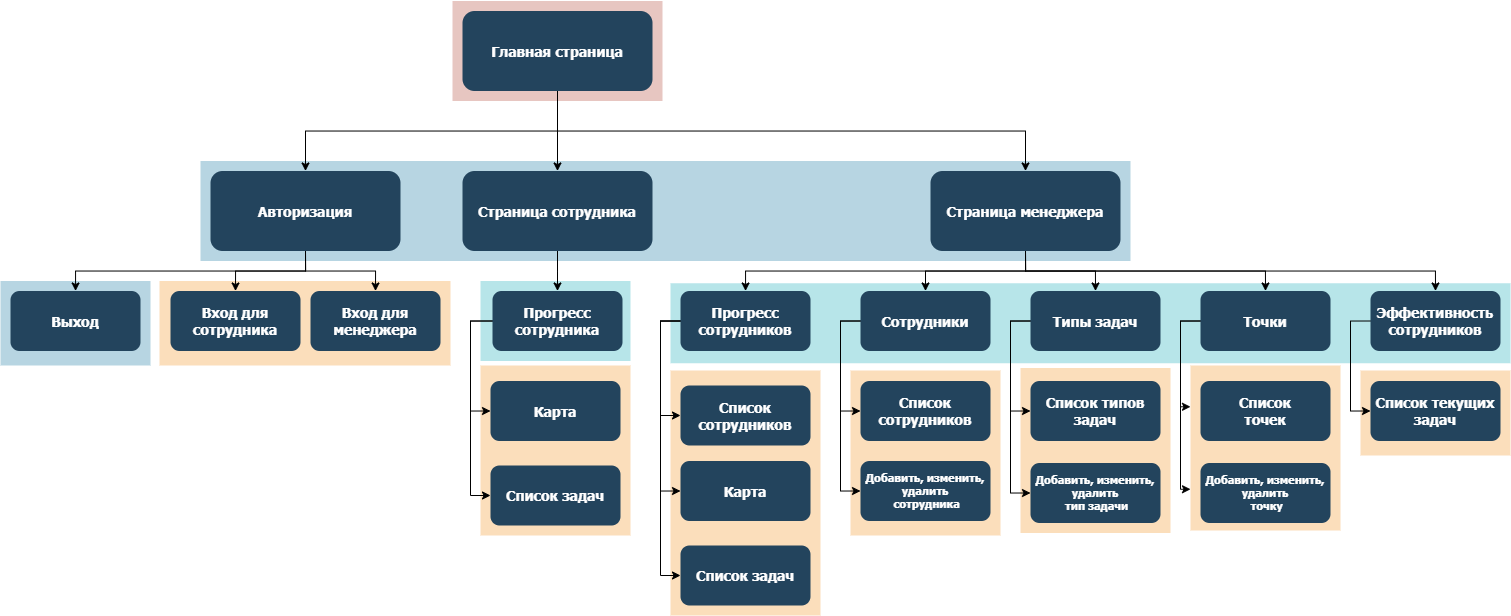

The diagram above was exported from draw.io. Its source (the exported page's mxGraphModel, read from the mxfile embedded in the PNG):
<mxGraphModel dx="1278" dy="948" grid="1" gridSize="10" guides="1" tooltips="1" connect="1" arrows="1" fold="1" page="1" pageScale="1.5" pageWidth="1169" pageHeight="827" background="none" math="0" shadow="0">
  <root>
    <mxCell id="0" />
    <mxCell id="1" parent="0" />
    <mxCell id="tbcoA_Y68dAtBRfmgMVn-128" value="" style="fillColor=#F2931E;strokeColor=none;opacity=30;" vertex="1" parent="1">
      <mxGeometry x="1460" y="535" width="150" height="85" as="geometry" />
    </mxCell>
    <mxCell id="y8zi4_Ze02pp91wrentb-171" value="" style="fillColor=#F2931E;strokeColor=none;opacity=30;" parent="1" vertex="1">
      <mxGeometry x="1120" y="532.5" width="150" height="165" as="geometry" />
    </mxCell>
    <mxCell id="y8zi4_Ze02pp91wrentb-166" value="" style="fillColor=#F2931E;strokeColor=none;opacity=30;" parent="1" vertex="1">
      <mxGeometry x="950" y="535" width="150" height="165" as="geometry" />
    </mxCell>
    <mxCell id="y8zi4_Ze02pp91wrentb-157" value="" style="fillColor=#F2931E;strokeColor=none;opacity=30;" parent="1" vertex="1">
      <mxGeometry x="770" y="535" width="150" height="245" as="geometry" />
    </mxCell>
    <mxCell id="y8zi4_Ze02pp91wrentb-153" value="" style="fillColor=#12AAB5;strokeColor=none;opacity=30;" parent="1" vertex="1">
      <mxGeometry x="770" y="447.75" width="840" height="80" as="geometry" />
    </mxCell>
    <mxCell id="y8zi4_Ze02pp91wrentb-126" value="" style="fillColor=#10739E;strokeColor=none;opacity=30;" parent="1" vertex="1">
      <mxGeometry x="100" y="445.5" width="150" height="84.5" as="geometry" />
    </mxCell>
    <mxCell id="123" value="" style="fillColor=#AE4132;strokeColor=none;opacity=30;" parent="1" vertex="1">
      <mxGeometry x="552" y="165.50000000000003" width="210" height="99.99999999999994" as="geometry" />
    </mxCell>
    <mxCell id="122" value="" style="fillColor=#10739E;strokeColor=none;opacity=30;" parent="1" vertex="1">
      <mxGeometry x="300" y="325.5" width="930" height="100" as="geometry" />
    </mxCell>
    <mxCell id="118" value="" style="fillColor=#F2931E;strokeColor=none;opacity=30;" parent="1" vertex="1">
      <mxGeometry x="259" y="445.5" width="291" height="84.5" as="geometry" />
    </mxCell>
    <mxCell id="117" value="" style="fillColor=#F2931E;strokeColor=none;opacity=30;" parent="1" vertex="1">
      <mxGeometry x="580" y="530" width="150" height="170" as="geometry" />
    </mxCell>
    <mxCell id="109" value="" style="fillColor=#12AAB5;strokeColor=none;opacity=30;" parent="1" vertex="1">
      <mxGeometry x="580" y="445.5" width="150" height="80" as="geometry" />
    </mxCell>
    <mxCell id="2" value="Главная страница" style="rounded=1;fillColor=#23445D;gradientColor=none;strokeColor=none;fontColor=#FFFFFF;fontStyle=1;fontFamily=Tahoma;fontSize=14" parent="1" vertex="1">
      <mxGeometry x="562" y="175.5" width="190" height="80" as="geometry" />
    </mxCell>
    <mxCell id="9" value="" style="edgeStyle=elbowEdgeStyle;elbow=vertical;strokeWidth=1;rounded=0;entryX=0.5;entryY=0;entryDx=0;entryDy=0;" parent="1" source="2" target="10" edge="1">
      <mxGeometry x="337" y="215.5" width="100" height="100" as="geometry">
        <mxPoint x="337" y="315.5" as="sourcePoint" />
        <mxPoint x="1457" y="335.5" as="targetPoint" />
      </mxGeometry>
    </mxCell>
    <mxCell id="y8zi4_Ze02pp91wrentb-148" style="edgeStyle=orthogonalEdgeStyle;rounded=0;orthogonalLoop=1;jettySize=auto;html=1;exitX=0.5;exitY=1;exitDx=0;exitDy=0;" parent="1" source="10" target="y8zi4_Ze02pp91wrentb-143" edge="1">
      <mxGeometry relative="1" as="geometry" />
    </mxCell>
    <mxCell id="y8zi4_Ze02pp91wrentb-149" style="edgeStyle=orthogonalEdgeStyle;rounded=0;orthogonalLoop=1;jettySize=auto;html=1;exitX=0.5;exitY=1;exitDx=0;exitDy=0;entryX=0.5;entryY=0;entryDx=0;entryDy=0;" parent="1" source="10" target="y8zi4_Ze02pp91wrentb-146" edge="1">
      <mxGeometry relative="1" as="geometry" />
    </mxCell>
    <mxCell id="y8zi4_Ze02pp91wrentb-150" style="edgeStyle=orthogonalEdgeStyle;rounded=0;orthogonalLoop=1;jettySize=auto;html=1;exitX=0.5;exitY=1;exitDx=0;exitDy=0;entryX=0.5;entryY=0;entryDx=0;entryDy=0;" parent="1" source="10" target="y8zi4_Ze02pp91wrentb-144" edge="1">
      <mxGeometry relative="1" as="geometry" />
    </mxCell>
    <mxCell id="y8zi4_Ze02pp91wrentb-151" style="edgeStyle=orthogonalEdgeStyle;rounded=0;orthogonalLoop=1;jettySize=auto;html=1;exitX=0.5;exitY=1;exitDx=0;exitDy=0;entryX=0.5;entryY=0;entryDx=0;entryDy=0;" parent="1" source="10" target="y8zi4_Ze02pp91wrentb-145" edge="1">
      <mxGeometry relative="1" as="geometry" />
    </mxCell>
    <mxCell id="10" value="Страница менеджера" style="rounded=1;fillColor=#23445D;gradientColor=none;strokeColor=none;fontColor=#FFFFFF;fontStyle=1;fontFamily=Tahoma;fontSize=14" parent="1" vertex="1">
      <mxGeometry x="1030" y="335.5" width="190" height="80" as="geometry" />
    </mxCell>
    <mxCell id="12" value="Страница сотрудника" style="rounded=1;fillColor=#23445D;gradientColor=none;strokeColor=none;fontColor=#FFFFFF;fontStyle=1;fontFamily=Tahoma;fontSize=14" parent="1" vertex="1">
      <mxGeometry x="561.9999999999999" y="335.5" width="190" height="80" as="geometry" />
    </mxCell>
    <mxCell id="tbcoA_Y68dAtBRfmgMVn-123" style="edgeStyle=orthogonalEdgeStyle;rounded=0;orthogonalLoop=1;jettySize=auto;html=1;exitX=0.5;exitY=1;exitDx=0;exitDy=0;entryX=0.5;entryY=0;entryDx=0;entryDy=0;" edge="1" parent="1" source="13" target="15">
      <mxGeometry relative="1" as="geometry" />
    </mxCell>
    <mxCell id="tbcoA_Y68dAtBRfmgMVn-124" style="edgeStyle=orthogonalEdgeStyle;rounded=0;orthogonalLoop=1;jettySize=auto;html=1;exitX=0.5;exitY=1;exitDx=0;exitDy=0;entryX=0.5;entryY=0;entryDx=0;entryDy=0;" edge="1" parent="1" source="13" target="14">
      <mxGeometry relative="1" as="geometry" />
    </mxCell>
    <mxCell id="tbcoA_Y68dAtBRfmgMVn-125" style="edgeStyle=orthogonalEdgeStyle;rounded=0;orthogonalLoop=1;jettySize=auto;html=1;exitX=0.5;exitY=1;exitDx=0;exitDy=0;" edge="1" parent="1" source="13" target="y8zi4_Ze02pp91wrentb-124">
      <mxGeometry relative="1" as="geometry" />
    </mxCell>
    <mxCell id="13" value="Авторизация" style="rounded=1;fillColor=#23445D;gradientColor=none;strokeColor=none;fontColor=#FFFFFF;fontStyle=1;fontFamily=Tahoma;fontSize=14" parent="1" vertex="1">
      <mxGeometry x="310" y="335.5" width="190" height="80" as="geometry" />
    </mxCell>
    <mxCell id="14" value="Вход для &#10;сотрудника" style="rounded=1;fillColor=#23445D;gradientColor=none;strokeColor=none;fontColor=#FFFFFF;fontStyle=1;fontFamily=Tahoma;fontSize=14" parent="1" vertex="1">
      <mxGeometry x="270" y="455.5" width="130" height="60" as="geometry" />
    </mxCell>
    <mxCell id="15" value="Вход для &#10;менеджера" style="rounded=1;fillColor=#23445D;gradientColor=none;strokeColor=none;fontColor=#FFFFFF;fontStyle=1;fontFamily=Tahoma;fontSize=14" parent="1" vertex="1">
      <mxGeometry x="410" y="455.5" width="130" height="60" as="geometry" />
    </mxCell>
    <mxCell id="y8zi4_Ze02pp91wrentb-141" style="edgeStyle=orthogonalEdgeStyle;rounded=0;orthogonalLoop=1;jettySize=auto;html=1;exitX=0;exitY=0.5;exitDx=0;exitDy=0;entryX=0;entryY=0.5;entryDx=0;entryDy=0;" parent="1" source="25" target="y8zi4_Ze02pp91wrentb-139" edge="1">
      <mxGeometry relative="1" as="geometry" />
    </mxCell>
    <mxCell id="y8zi4_Ze02pp91wrentb-142" style="edgeStyle=orthogonalEdgeStyle;rounded=0;orthogonalLoop=1;jettySize=auto;html=1;exitX=0;exitY=0.5;exitDx=0;exitDy=0;entryX=0;entryY=0.5;entryDx=0;entryDy=0;" parent="1" source="25" target="y8zi4_Ze02pp91wrentb-140" edge="1">
      <mxGeometry relative="1" as="geometry" />
    </mxCell>
    <mxCell id="25" value="Прогресс &#10;сотрудника" style="rounded=1;fillColor=#23445D;gradientColor=none;strokeColor=none;fontColor=#FFFFFF;fontStyle=1;fontFamily=Tahoma;fontSize=14" parent="1" vertex="1">
      <mxGeometry x="592" y="455.5" width="130" height="60" as="geometry" />
    </mxCell>
    <mxCell id="59" value="" style="edgeStyle=elbowEdgeStyle;elbow=vertical;strokeWidth=1;rounded=0" parent="1" source="2" target="12" edge="1">
      <mxGeometry x="347" y="225.5" width="100" height="100" as="geometry">
        <mxPoint x="861.9999999999999" y="275.5" as="sourcePoint" />
        <mxPoint x="1466.9999999999998" y="345.5" as="targetPoint" />
      </mxGeometry>
    </mxCell>
    <mxCell id="61" value="" style="edgeStyle=elbowEdgeStyle;elbow=vertical;strokeWidth=1;rounded=0" parent="1" source="2" target="13" edge="1">
      <mxGeometry x="-23" y="135.5" width="100" height="100" as="geometry">
        <mxPoint x="-23" y="235.5" as="sourcePoint" />
        <mxPoint x="77" y="135.5" as="targetPoint" />
      </mxGeometry>
    </mxCell>
    <mxCell id="100" value="" style="edgeStyle=elbowEdgeStyle;elbow=vertical;strokeWidth=1;rounded=0" parent="1" source="12" target="25" edge="1">
      <mxGeometry x="-23" y="135.5" width="100" height="100" as="geometry">
        <mxPoint x="-23" y="235.5" as="sourcePoint" />
        <mxPoint x="77" y="135.5" as="targetPoint" />
      </mxGeometry>
    </mxCell>
    <mxCell id="103" value="" style="edgeStyle=elbowEdgeStyle;elbow=vertical;strokeWidth=1;rounded=0;entryX=0.5;entryY=0;entryDx=0;entryDy=0;" parent="1" source="10" target="y8zi4_Ze02pp91wrentb-147" edge="1">
      <mxGeometry x="-23" y="135.5" width="100" height="100" as="geometry">
        <mxPoint x="-23" y="235.5" as="sourcePoint" />
        <mxPoint x="1042" y="455.5" as="targetPoint" />
      </mxGeometry>
    </mxCell>
    <mxCell id="y8zi4_Ze02pp91wrentb-124" value="Выход" style="rounded=1;fillColor=#23445D;gradientColor=none;strokeColor=none;fontColor=#FFFFFF;fontStyle=1;fontFamily=Tahoma;fontSize=14" parent="1" vertex="1">
      <mxGeometry x="110" y="455.5" width="130" height="60" as="geometry" />
    </mxCell>
    <mxCell id="y8zi4_Ze02pp91wrentb-139" value="Карта" style="rounded=1;fillColor=#23445D;gradientColor=none;strokeColor=none;fontColor=#FFFFFF;fontStyle=1;fontFamily=Tahoma;fontSize=14" parent="1" vertex="1">
      <mxGeometry x="590" y="545.5" width="130" height="60" as="geometry" />
    </mxCell>
    <mxCell id="y8zi4_Ze02pp91wrentb-140" value="Список задач" style="rounded=1;fillColor=#23445D;gradientColor=none;strokeColor=none;fontColor=#FFFFFF;fontStyle=1;fontFamily=Tahoma;fontSize=14" parent="1" vertex="1">
      <mxGeometry x="590" y="630" width="130" height="60" as="geometry" />
    </mxCell>
    <mxCell id="y8zi4_Ze02pp91wrentb-158" style="edgeStyle=orthogonalEdgeStyle;rounded=0;orthogonalLoop=1;jettySize=auto;html=1;exitX=0;exitY=0.5;exitDx=0;exitDy=0;entryX=0;entryY=0.5;entryDx=0;entryDy=0;" parent="1" source="y8zi4_Ze02pp91wrentb-143" target="y8zi4_Ze02pp91wrentb-156" edge="1">
      <mxGeometry relative="1" as="geometry" />
    </mxCell>
    <mxCell id="y8zi4_Ze02pp91wrentb-159" style="edgeStyle=orthogonalEdgeStyle;rounded=0;orthogonalLoop=1;jettySize=auto;html=1;exitX=0;exitY=0.5;exitDx=0;exitDy=0;entryX=0;entryY=0.5;entryDx=0;entryDy=0;" parent="1" source="y8zi4_Ze02pp91wrentb-143" target="y8zi4_Ze02pp91wrentb-154" edge="1">
      <mxGeometry relative="1" as="geometry" />
    </mxCell>
    <mxCell id="y8zi4_Ze02pp91wrentb-160" style="edgeStyle=orthogonalEdgeStyle;rounded=0;orthogonalLoop=1;jettySize=auto;html=1;exitX=0;exitY=0.5;exitDx=0;exitDy=0;entryX=0;entryY=0.5;entryDx=0;entryDy=0;" parent="1" source="y8zi4_Ze02pp91wrentb-143" target="y8zi4_Ze02pp91wrentb-155" edge="1">
      <mxGeometry relative="1" as="geometry" />
    </mxCell>
    <mxCell id="y8zi4_Ze02pp91wrentb-143" value="Прогресс &#10;сотрудников" style="rounded=1;fillColor=#23445D;gradientColor=none;strokeColor=none;fontColor=#FFFFFF;fontStyle=1;fontFamily=Tahoma;fontSize=14" parent="1" vertex="1">
      <mxGeometry x="780" y="455.5" width="130" height="60" as="geometry" />
    </mxCell>
    <mxCell id="tbcoA_Y68dAtBRfmgMVn-127" style="edgeStyle=orthogonalEdgeStyle;rounded=0;orthogonalLoop=1;jettySize=auto;html=1;exitX=0;exitY=0.5;exitDx=0;exitDy=0;entryX=0;entryY=0.5;entryDx=0;entryDy=0;fontSize=11;" edge="1" parent="1" source="y8zi4_Ze02pp91wrentb-144" target="tbcoA_Y68dAtBRfmgMVn-126">
      <mxGeometry relative="1" as="geometry">
        <Array as="points">
          <mxPoint x="1450" y="486" />
          <mxPoint x="1450" y="576" />
        </Array>
      </mxGeometry>
    </mxCell>
    <mxCell id="y8zi4_Ze02pp91wrentb-144" value="Эффективность &#10;сотрудников" style="rounded=1;fillColor=#23445D;gradientColor=none;strokeColor=none;fontColor=#FFFFFF;fontStyle=1;fontFamily=Tahoma;fontSize=14" parent="1" vertex="1">
      <mxGeometry x="1470" y="455.5" width="130" height="60" as="geometry" />
    </mxCell>
    <mxCell id="y8zi4_Ze02pp91wrentb-175" style="edgeStyle=orthogonalEdgeStyle;rounded=0;orthogonalLoop=1;jettySize=auto;html=1;exitX=0;exitY=0.5;exitDx=0;exitDy=0;entryX=0;entryY=0.25;entryDx=0;entryDy=0;" parent="1" source="y8zi4_Ze02pp91wrentb-145" target="y8zi4_Ze02pp91wrentb-172" edge="1">
      <mxGeometry relative="1" as="geometry" />
    </mxCell>
    <mxCell id="y8zi4_Ze02pp91wrentb-176" style="edgeStyle=orthogonalEdgeStyle;rounded=0;orthogonalLoop=1;jettySize=auto;html=1;exitX=0;exitY=0.5;exitDx=0;exitDy=0;entryX=0;entryY=0.75;entryDx=0;entryDy=0;" parent="1" source="y8zi4_Ze02pp91wrentb-145" target="y8zi4_Ze02pp91wrentb-172" edge="1">
      <mxGeometry relative="1" as="geometry" />
    </mxCell>
    <mxCell id="y8zi4_Ze02pp91wrentb-145" value="Точки" style="rounded=1;fillColor=#23445D;gradientColor=none;strokeColor=none;fontColor=#FFFFFF;fontStyle=1;fontFamily=Tahoma;fontSize=14" parent="1" vertex="1">
      <mxGeometry x="1300" y="455.5" width="130" height="60" as="geometry" />
    </mxCell>
    <mxCell id="y8zi4_Ze02pp91wrentb-169" style="edgeStyle=orthogonalEdgeStyle;rounded=0;orthogonalLoop=1;jettySize=auto;html=1;exitX=0;exitY=0.5;exitDx=0;exitDy=0;entryX=0;entryY=0.5;entryDx=0;entryDy=0;" parent="1" source="y8zi4_Ze02pp91wrentb-146" target="y8zi4_Ze02pp91wrentb-167" edge="1">
      <mxGeometry relative="1" as="geometry" />
    </mxCell>
    <mxCell id="y8zi4_Ze02pp91wrentb-170" style="edgeStyle=orthogonalEdgeStyle;rounded=0;orthogonalLoop=1;jettySize=auto;html=1;exitX=0;exitY=0.5;exitDx=0;exitDy=0;entryX=0;entryY=0.5;entryDx=0;entryDy=0;" parent="1" source="y8zi4_Ze02pp91wrentb-146" target="y8zi4_Ze02pp91wrentb-168" edge="1">
      <mxGeometry relative="1" as="geometry" />
    </mxCell>
    <mxCell id="y8zi4_Ze02pp91wrentb-146" value="Типы задач" style="rounded=1;fillColor=#23445D;gradientColor=none;strokeColor=none;fontColor=#FFFFFF;fontStyle=1;fontFamily=Tahoma;fontSize=14" parent="1" vertex="1">
      <mxGeometry x="1130" y="455.5" width="130" height="60" as="geometry" />
    </mxCell>
    <mxCell id="y8zi4_Ze02pp91wrentb-163" style="edgeStyle=orthogonalEdgeStyle;rounded=0;orthogonalLoop=1;jettySize=auto;html=1;exitX=0;exitY=0.5;exitDx=0;exitDy=0;entryX=0;entryY=0.5;entryDx=0;entryDy=0;" parent="1" source="y8zi4_Ze02pp91wrentb-147" target="y8zi4_Ze02pp91wrentb-161" edge="1">
      <mxGeometry relative="1" as="geometry" />
    </mxCell>
    <mxCell id="y8zi4_Ze02pp91wrentb-165" style="edgeStyle=orthogonalEdgeStyle;rounded=0;orthogonalLoop=1;jettySize=auto;html=1;exitX=0;exitY=0.5;exitDx=0;exitDy=0;entryX=0;entryY=0.5;entryDx=0;entryDy=0;" parent="1" source="y8zi4_Ze02pp91wrentb-147" target="y8zi4_Ze02pp91wrentb-164" edge="1">
      <mxGeometry relative="1" as="geometry" />
    </mxCell>
    <mxCell id="y8zi4_Ze02pp91wrentb-147" value="Сотрудники" style="rounded=1;fillColor=#23445D;gradientColor=none;strokeColor=none;fontColor=#FFFFFF;fontStyle=1;fontFamily=Tahoma;fontSize=14" parent="1" vertex="1">
      <mxGeometry x="960" y="455.5" width="130" height="60" as="geometry" />
    </mxCell>
    <mxCell id="y8zi4_Ze02pp91wrentb-154" value="Карта" style="rounded=1;fillColor=#23445D;gradientColor=none;strokeColor=none;fontColor=#FFFFFF;fontStyle=1;fontFamily=Tahoma;fontSize=14" parent="1" vertex="1">
      <mxGeometry x="780" y="625.5" width="130" height="60" as="geometry" />
    </mxCell>
    <mxCell id="y8zi4_Ze02pp91wrentb-155" value="Список задач" style="rounded=1;fillColor=#23445D;gradientColor=none;strokeColor=none;fontColor=#FFFFFF;fontStyle=1;fontFamily=Tahoma;fontSize=14" parent="1" vertex="1">
      <mxGeometry x="780" y="710" width="130" height="60" as="geometry" />
    </mxCell>
    <mxCell id="y8zi4_Ze02pp91wrentb-156" value="Список &#10;сотрудников" style="rounded=1;fillColor=#23445D;gradientColor=none;strokeColor=none;fontColor=#FFFFFF;fontStyle=1;fontFamily=Tahoma;fontSize=14" parent="1" vertex="1">
      <mxGeometry x="780" y="550" width="130" height="60" as="geometry" />
    </mxCell>
    <mxCell id="y8zi4_Ze02pp91wrentb-161" value="Список &#10;сотрудников" style="rounded=1;fillColor=#23445D;gradientColor=none;strokeColor=none;fontColor=#FFFFFF;fontStyle=1;fontFamily=Tahoma;fontSize=14" parent="1" vertex="1">
      <mxGeometry x="960" y="545.5" width="130" height="60" as="geometry" />
    </mxCell>
    <mxCell id="y8zi4_Ze02pp91wrentb-164" value="Добавить, изменить,&#10;удалить&#10; сотрудника" style="rounded=1;fillColor=#23445D;gradientColor=none;strokeColor=none;fontColor=#FFFFFF;fontStyle=1;fontFamily=Tahoma;fontSize=11;" parent="1" vertex="1">
      <mxGeometry x="960" y="625.5" width="130" height="60" as="geometry" />
    </mxCell>
    <mxCell id="y8zi4_Ze02pp91wrentb-167" value="Список типов&#10;задач" style="rounded=1;fillColor=#23445D;gradientColor=none;strokeColor=none;fontColor=#FFFFFF;fontStyle=1;fontFamily=Tahoma;fontSize=14" parent="1" vertex="1">
      <mxGeometry x="1130" y="545.5" width="130" height="60" as="geometry" />
    </mxCell>
    <mxCell id="y8zi4_Ze02pp91wrentb-168" value="Добавить, изменить,&#10;удалить&#10; тип задачи" style="rounded=1;fillColor=#23445D;gradientColor=none;strokeColor=none;fontColor=#FFFFFF;fontStyle=1;fontFamily=Tahoma;fontSize=11;" parent="1" vertex="1">
      <mxGeometry x="1130" y="627.5" width="130" height="60" as="geometry" />
    </mxCell>
    <mxCell id="y8zi4_Ze02pp91wrentb-172" value="" style="fillColor=#F2931E;strokeColor=none;opacity=30;" parent="1" vertex="1">
      <mxGeometry x="1290" y="530" width="150" height="165" as="geometry" />
    </mxCell>
    <mxCell id="y8zi4_Ze02pp91wrentb-173" value="Список &#10;точек" style="rounded=1;fillColor=#23445D;gradientColor=none;strokeColor=none;fontColor=#FFFFFF;fontStyle=1;fontFamily=Tahoma;fontSize=14" parent="1" vertex="1">
      <mxGeometry x="1300" y="545.5" width="130" height="60" as="geometry" />
    </mxCell>
    <mxCell id="y8zi4_Ze02pp91wrentb-174" value="Добавить, изменить,&#10;удалить&#10; точку" style="rounded=1;fillColor=#23445D;gradientColor=none;strokeColor=none;fontColor=#FFFFFF;fontStyle=1;fontFamily=Tahoma;fontSize=11;" parent="1" vertex="1">
      <mxGeometry x="1300" y="627.5" width="130" height="60" as="geometry" />
    </mxCell>
    <mxCell id="tbcoA_Y68dAtBRfmgMVn-126" value="Список текущих&#10;задач" style="rounded=1;fillColor=#23445D;gradientColor=none;strokeColor=none;fontColor=#FFFFFF;fontStyle=1;fontFamily=Tahoma;fontSize=14" vertex="1" parent="1">
      <mxGeometry x="1470" y="545.5" width="130" height="60" as="geometry" />
    </mxCell>
  </root>
</mxGraphModel>